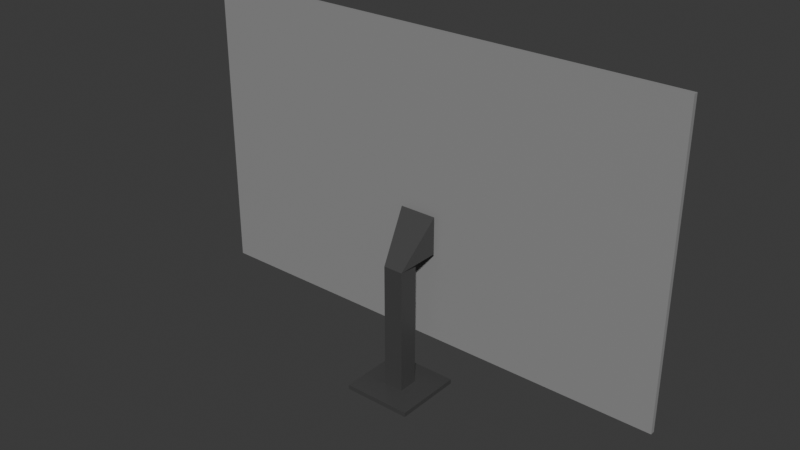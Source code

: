 # Source: TV.blend  (saved by Blender 4.3.34; exported with 4.5.12 LTS)
import bpy
from mathutils import Matrix  # noqa: F401  (used for matrix-valued properties, if any)

bpy.ops.wm.read_factory_settings(use_empty=True)
scene = bpy.context.scene
scene.name = 'Scene'

# ---- materials (node trees are filled in below, after node groups)
mat_tvstand = bpy.data.materials.new('TVStand')
mat_tvscreen = bpy.data.materials.new('TVScreen')
mat_tvframe = bpy.data.materials.new('TVFrame')

# ---- material node trees
mat_tvstand.use_nodes = True; mat_tvstand.node_tree.nodes.clear()
_N = mat_tvstand.node_tree.nodes; _L = mat_tvstand.node_tree.links
n0 = _N.new('ShaderNodeBsdfPrincipled'); n0.name = 'Principled BSDF'; n0.location = (10, 300)
n0.inputs[0].default_value = (0.0602, 0.0602, 0.0602, 1.0)
n1 = _N.new('ShaderNodeOutputMaterial'); n1.name = 'Material Output'; n1.location = (300, 300)
_L.new(n0.outputs[0], n1.inputs[0])
n1.is_active_output = True
mat_tvscreen.use_nodes = True; mat_tvscreen.node_tree.nodes.clear()
_N = mat_tvscreen.node_tree.nodes; _L = mat_tvscreen.node_tree.links
n0 = _N.new('ShaderNodeBsdfPrincipled'); n0.name = 'Principled BSDF'; n0.location = (10, 300)
n0.inputs[0].default_value = (0.0, 0.0, 0.0, 1.0)
n1 = _N.new('ShaderNodeOutputMaterial'); n1.name = 'Material Output'; n1.location = (300, 300)
_L.new(n0.outputs[0], n1.inputs[0])
n1.is_active_output = True
mat_tvframe.use_nodes = True; mat_tvframe.node_tree.nodes.clear()
_N = mat_tvframe.node_tree.nodes; _L = mat_tvframe.node_tree.links
n0 = _N.new('ShaderNodeBsdfPrincipled'); n0.name = 'Principled BSDF'; n0.location = (10, 300)
n0.inputs[0].default_value = (0.2936, 0.2936, 0.2936, 1.0)
n1 = _N.new('ShaderNodeOutputMaterial'); n1.name = 'Material Output'; n1.location = (300, 300)
_L.new(n0.outputs[0], n1.inputs[0])
n1.is_active_output = True

# ---- world
world_world = bpy.data.worlds.new('World'); scene.world = world_world
world_world.use_nodes = True; world_world.node_tree.nodes.clear()
_N = world_world.node_tree.nodes; _L = world_world.node_tree.links
n0 = _N.new('ShaderNodeOutputWorld'); n0.name = 'World Output'; n0.location = (300, 300)
n1 = _N.new('ShaderNodeBackground'); n1.name = 'Background'; n1.location = (10, 300)
n1.inputs[0].default_value = (0.05088, 0.05088, 0.05088, 1.0)
_L.new(n1.outputs[0], n0.inputs[0])
n0.is_active_output = True
world_world.color = (0.05088, 0.05088, 0.05088)
world_world.sun_shadow_jitter_overblur = 0.0

# ---- meshes
me_cube_001 = bpy.data.meshes.new('Cube.001')
me_cube_001.from_pydata([(-0.08748, -0.08748, -0.005755), (-0.08748, -0.08748, 0.005755), (-0.08748, 0.08748, -0.005755), (-0.08748, 0.08748, 0.005755), (0.08748, -0.08748, -0.005755), (0.08748, -0.08748, 0.005755), (0.08748, 0.08748, -0.005755), (0.08748, 0.08748, 0.005755)], [], [(0, 1, 3, 2), (2, 3, 7, 6), (6, 7, 5, 4), (4, 5, 1, 0), (2, 6, 4, 0), (7, 3, 1, 5)])
_uv = me_cube_001.uv_layers.new(name='UVMap')
_uv.uv.foreach_set('vector', [0.375, 0.0, 0.625, 0.0, 0.625, 0.25, 0.375, 0.25, 0.375, 0.25, 0.625, 0.25, 0.625, 0.5, 0.375, 0.5, 0.375, 0.5, 0.625, 0.5, 0.625, 0.75, 0.375, 0.75, 0.375, 0.75, 0.625, 0.75, 0.625, 1.0, 0.375, 1.0, 0.125, 0.5, 0.375, 0.5, 0.375, 0.75, 0.125, 0.75, 0.625, 0.5, 0.875, 0.5, 0.875, 0.75, 0.625, 0.75])
me_cube_001.materials.append(mat_tvstand)
me_cube_001.update()
me_cube_003 = bpy.data.meshes.new('Cube.003')
me_cube_003.from_pydata([(-0.008129, -0.008129, 0.01906), (-0.008129, -0.008129, 0.123), (-0.008129, 0.008129, 0.01906), (-0.008129, 0.008129, 0.123), (0.008129, -0.008129, 0.01906), (0.008129, -0.008129, 0.123), (0.008129, 0.008129, 0.01906), (0.008129, 0.008129, 0.123), (-0.0152, 0.02039, 0.1292), (0.0152, 0.02039, 0.1596), (0.0152, 0.02039, 0.1292), (-0.0152, 0.02039, 0.1596)], [], [(0, 1, 3, 2), (2, 3, 7, 6), (6, 7, 5, 4), (4, 5, 1, 0), (1, 5, 9, 11), (7, 3, 8, 10), (5, 7, 10, 9), (3, 1, 11, 8)])
_uv = me_cube_003.uv_layers.new(name='UVMap')
_uv.uv.foreach_set('vector', [0.375, 0.0, 0.625, 0.0, 0.625, 0.25, 0.375, 0.25, 0.375, 0.25, 0.625, 0.25, 0.625, 0.5, 0.375, 0.5, 0.375, 0.5, 0.625, 0.5, 0.625, 0.75, 0.375, 0.75, 0.375, 0.75, 0.625, 0.75, 0.625, 1.0, 0.375, 1.0, 0.625, 1.0, 0.625, 0.75, 0.625, 0.75, 0.625, 1.0, 0.625, 0.5, 0.625, 0.25, 0.625, 0.25, 0.625, 0.5, 0.625, 0.75, 0.625, 0.5, 0.625, 0.5, 0.625, 0.75, 0.625, 0.25, 0.625, 0.0, 0.625, 0.0, 0.625, 0.25])
me_cube_003.materials.append(mat_tvstand)
me_cube_003.update()
me_plane = bpy.data.meshes.new('Plane')
me_plane.from_pydata([(-0.1656, 0.02319, 0.2377), (0.1656, 0.02319, 0.2377), (-0.1656, 0.02319, 0.03636), (0.1656, 0.02319, 0.03636), (-0.1656, 0.02017, 0.2377), (0.1656, 0.02017, 0.2377), (-0.1656, 0.02017, 0.03636), (0.1656, 0.02017, 0.03636), (-0.1639, 0.02326, 0.03745), (-0.1639, 0.02326, 0.2366), (0.1639, 0.02326, 0.2366), (0.1639, 0.02326, 0.03745), (-0.1639, 0.02163, 0.03745), (-0.1639, 0.02163, 0.2366), (0.1639, 0.02163, 0.2366), (0.1639, 0.02163, 0.03745)], [], [(3, 2, 8, 11), (4, 6, 7, 5), (0, 2, 6, 4), (1, 0, 4, 5), (3, 1, 5, 7), (2, 3, 7, 6), (9, 10, 14, 13), (0, 1, 10, 9), (1, 3, 11, 10), (2, 0, 9, 8), (13, 14, 15, 12), (10, 11, 15, 14), (8, 9, 13, 12), (11, 8, 12, 15)])
me_plane.polygons.foreach_set('material_index', [1, 1, 1, 1, 1, 1, 1, 1, 1, 1, 0, 1, 1, 1])
_uv = me_plane.uv_layers.new(name='UVMap')
_uv.uv.foreach_set('vector', [1.0, 1.0, 0.0, 1.0, 0.0, 1.0, 1.0, 1.0, 0.0, 0.0, 0.0, 1.0, 1.0, 1.0, 1.0, 0.0, 0.0, 0.0, 0.0, 1.0, 0.0, 1.0, 0.0, 0.0, 1.0, 0.0, 0.0, 0.0, 0.0, 0.0, 1.0, 0.0, 1.0, 1.0, 1.0, 0.0, 1.0, 0.0, 1.0, 1.0, 0.0, 1.0, 1.0, 1.0, 1.0, 1.0, 0.0, 1.0, 0.0, 0.0, 1.0, 0.0, 1.0, 0.0, 0.0, 0.0, 0.0, 0.0, 1.0, 0.0, 1.0, 0.0, 0.0, 0.0, 1.0, 0.0, 1.0, 1.0, 1.0, 1.0, 1.0, 0.0, 0.0, 1.0, 0.0, 0.0, 0.0, 0.0, 0.0, 1.0, 0.0, 0.0, 1.0, 0.0, 1.0, 1.0, 0.0, 1.0, 1.0, 0.0, 1.0, 1.0, 1.0, 1.0, 1.0, 0.0, 0.0, 1.0, 0.0, 0.0, 0.0, 0.0, 0.0, 1.0, 1.0, 1.0, 0.0, 1.0, 0.0, 1.0, 1.0, 1.0])
me_plane.materials.append(mat_tvscreen)
me_plane.materials.append(mat_tvframe)
me_plane.update()

# ---- objects
ob_tv_base = bpy.data.objects.new('tv_base', me_cube_001)
ob_tv_stand = bpy.data.objects.new('tv_stand', me_cube_003)
ob_tv_screen = bpy.data.objects.new('tv_screen', me_plane)

# ---- transforms, parenting, visibility, modifiers, constraints
ob_tv_base.location = (0.0, 0.0, 0.0)
ob_tv_base.scale = (0.3212, 0.3212, 0.3212)
ob_tv_stand.location = (0.0, 0.0, -0.0179)
_vg = ob_tv_stand.vertex_groups.new(name='Group')
ob_tv_screen.location = (0.0, 0.0, -0.007807)
ob_tv_screen.scale = (1.207, 1.207, 1.207)

# ---- collection membership
scene.collection.objects.link(ob_tv_base)
scene.collection.objects.link(ob_tv_stand)
scene.collection.objects.link(ob_tv_screen)

# ---- scene / render settings (as saved in the file)
scene.frame_start = 1; scene.frame_end = 250; scene.frame_set(1)
scene.render.engine = 'BLENDER_EEVEE_NEXT'
bpy.context.view_layer.update()

# ---- added for rendering (the .blend has no active camera and no usable light): camera, sun
cam_auto = bpy.data.cameras.new('AutoCamera')
cam_auto.lens = 50.0
cam_auto.sensor_width = 36.0
cam_auto.clip_end = 1000.0
ob_auto_camera = bpy.data.objects.new('AutoCamera', cam_auto)
scene.collection.objects.link(ob_auto_camera)
ob_auto_camera.location = (0.455158, -0.54619, 0.502773)
ob_auto_camera.rotation_euler = (1.09748, -7.21219e-08, 0.694738)
scene.camera = ob_auto_camera
light_auto_sun = bpy.data.lights.new('AutoSun', 'SUN')
light_auto_sun.energy = 3.0
light_auto_sun.angle = 0.0523599
ob_auto_sun = bpy.data.objects.new('AutoSun', light_auto_sun)
scene.collection.objects.link(ob_auto_sun)
ob_auto_sun.rotation_euler = (0.872665, 0.174533, 0.523599)
bpy.context.view_layer.update()
